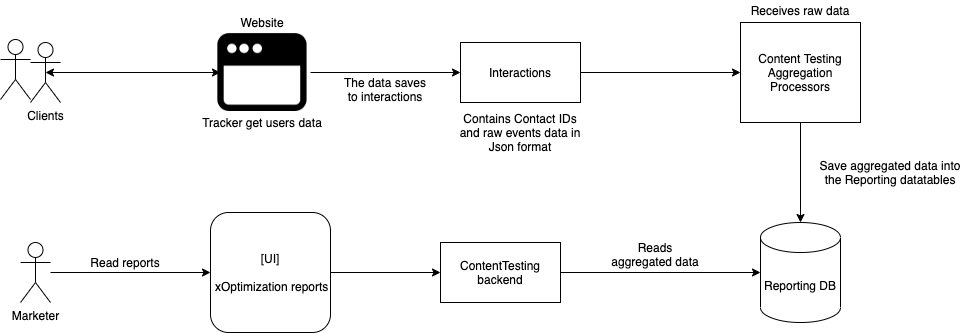

The diagram above was exported from draw.io. Its source (the exported page's mxGraphModel, read from the mxfile embedded in the PNG):
<mxGraphModel dx="1042" dy="610" grid="1" gridSize="10" guides="1" tooltips="1" connect="1" arrows="1" fold="1" page="1" pageScale="1" pageWidth="1920" pageHeight="1200" math="0" shadow="0">
  <root>
    <mxCell id="0" />
    <mxCell id="1" parent="0" />
    <mxCell id="At7CaqNeEbtp5_d4W0tC-1" value="Reporting DB" style="shape=cylinder3;whiteSpace=wrap;html=1;boundedLbl=1;backgroundOutline=1;size=15;" parent="1" vertex="1">
      <mxGeometry x="870" y="290" width="80" height="100" as="geometry" />
    </mxCell>
    <mxCell id="At7CaqNeEbtp5_d4W0tC-2" value="Clients" style="shape=umlActor;verticalLabelPosition=bottom;verticalAlign=top;html=1;outlineConnect=0;" parent="1" vertex="1">
      <mxGeometry x="140" y="110" width="30" height="60" as="geometry" />
    </mxCell>
    <mxCell id="At7CaqNeEbtp5_d4W0tC-3" value="" style="shape=image;html=1;verticalAlign=top;verticalLabelPosition=bottom;labelBackgroundColor=#ffffff;imageAspect=0;aspect=fixed;image=https://cdn2.iconfinder.com/data/icons/flat-ui-4/100/Browser-128.png" parent="1" vertex="1">
      <mxGeometry x="320" y="88" width="104" height="104" as="geometry" />
    </mxCell>
    <mxCell id="At7CaqNeEbtp5_d4W0tC-4" value="" style="endArrow=classic;startArrow=classic;html=1;exitX=0.5;exitY=0.5;exitDx=0;exitDy=0;exitPerimeter=0;entryX=0.096;entryY=0.5;entryDx=0;entryDy=0;entryPerimeter=0;" parent="1" source="At7CaqNeEbtp5_d4W0tC-2" target="At7CaqNeEbtp5_d4W0tC-3" edge="1">
      <mxGeometry width="50" height="50" relative="1" as="geometry">
        <mxPoint x="200" y="151.5" as="sourcePoint" />
        <mxPoint x="290" y="151.5" as="targetPoint" />
      </mxGeometry>
    </mxCell>
    <mxCell id="At7CaqNeEbtp5_d4W0tC-5" value="Interactions" style="rounded=0;whiteSpace=wrap;html=1;" parent="1" vertex="1">
      <mxGeometry x="570" y="110" width="120" height="60" as="geometry" />
    </mxCell>
    <mxCell id="At7CaqNeEbtp5_d4W0tC-6" value="" style="endArrow=classic;html=1;exitX=0.962;exitY=0.5;exitDx=0;exitDy=0;entryX=0;entryY=0.5;entryDx=0;entryDy=0;exitPerimeter=0;" parent="1" source="At7CaqNeEbtp5_d4W0tC-3" target="At7CaqNeEbtp5_d4W0tC-5" edge="1">
      <mxGeometry width="50" height="50" relative="1" as="geometry">
        <mxPoint x="580" y="250" as="sourcePoint" />
        <mxPoint x="630" y="200" as="targetPoint" />
      </mxGeometry>
    </mxCell>
    <mxCell id="At7CaqNeEbtp5_d4W0tC-7" value="Content Testing&lt;br&gt;Aggregation&lt;br&gt;Processors" style="rounded=0;whiteSpace=wrap;html=1;" parent="1" vertex="1">
      <mxGeometry x="850" y="90" width="120" height="100" as="geometry" />
    </mxCell>
    <mxCell id="At7CaqNeEbtp5_d4W0tC-8" value="" style="endArrow=classic;html=1;exitX=1;exitY=0.5;exitDx=0;exitDy=0;entryX=0;entryY=0.5;entryDx=0;entryDy=0;" parent="1" source="At7CaqNeEbtp5_d4W0tC-5" target="At7CaqNeEbtp5_d4W0tC-7" edge="1">
      <mxGeometry width="50" height="50" relative="1" as="geometry">
        <mxPoint x="780" y="190" as="sourcePoint" />
        <mxPoint x="830" y="140" as="targetPoint" />
      </mxGeometry>
    </mxCell>
    <mxCell id="At7CaqNeEbtp5_d4W0tC-9" value="" style="endArrow=classic;html=1;exitX=0.5;exitY=1;exitDx=0;exitDy=0;entryX=0.5;entryY=0;entryDx=0;entryDy=0;entryPerimeter=0;" parent="1" source="At7CaqNeEbtp5_d4W0tC-7" target="At7CaqNeEbtp5_d4W0tC-1" edge="1">
      <mxGeometry width="50" height="50" relative="1" as="geometry">
        <mxPoint x="580" y="230" as="sourcePoint" />
        <mxPoint x="630" y="180" as="targetPoint" />
      </mxGeometry>
    </mxCell>
    <mxCell id="At7CaqNeEbtp5_d4W0tC-10" value="Website" style="text;html=1;strokeColor=none;fillColor=none;align=center;verticalAlign=middle;whiteSpace=wrap;rounded=0;" parent="1" vertex="1">
      <mxGeometry x="352" y="80" width="40" height="20" as="geometry" />
    </mxCell>
    <mxCell id="At7CaqNeEbtp5_d4W0tC-13" value="&amp;nbsp;" style="shape=umlActor;verticalLabelPosition=bottom;verticalAlign=top;html=1;outlineConnect=0;" parent="1" vertex="1">
      <mxGeometry x="110" y="107" width="30" height="60" as="geometry" />
    </mxCell>
    <mxCell id="At7CaqNeEbtp5_d4W0tC-14" value="Contains Contact IDs and raw events data in Json format" style="text;html=1;strokeColor=none;fillColor=none;align=center;verticalAlign=middle;whiteSpace=wrap;rounded=0;" parent="1" vertex="1">
      <mxGeometry x="565" y="190" width="130" height="20" as="geometry" />
    </mxCell>
    <mxCell id="At7CaqNeEbtp5_d4W0tC-15" value="Save aggregated data into the Reporting datatables" style="text;html=1;strokeColor=none;fillColor=none;align=center;verticalAlign=middle;whiteSpace=wrap;rounded=0;" parent="1" vertex="1">
      <mxGeometry x="920" y="230" width="160" height="20" as="geometry" />
    </mxCell>
    <mxCell id="At7CaqNeEbtp5_d4W0tC-16" value="Receives raw data" style="text;html=1;strokeColor=none;fillColor=none;align=center;verticalAlign=middle;whiteSpace=wrap;rounded=0;" parent="1" vertex="1">
      <mxGeometry x="850" y="68" width="120" height="20" as="geometry" />
    </mxCell>
    <mxCell id="At7CaqNeEbtp5_d4W0tC-17" value="Tracker get users data" style="text;html=1;strokeColor=none;fillColor=none;align=center;verticalAlign=middle;whiteSpace=wrap;rounded=0;" parent="1" vertex="1">
      <mxGeometry x="307" y="180" width="130" height="20" as="geometry" />
    </mxCell>
    <mxCell id="S88xiupx5p_F4x0iI1Tg-1" value="The data saves to interactions" style="text;html=1;strokeColor=none;fillColor=none;align=center;verticalAlign=middle;whiteSpace=wrap;rounded=0;" vertex="1" parent="1">
      <mxGeometry x="450" y="147" width="90" height="20" as="geometry" />
    </mxCell>
    <mxCell id="S88xiupx5p_F4x0iI1Tg-2" value="ContentTesting backend" style="rounded=0;whiteSpace=wrap;html=1;" vertex="1" parent="1">
      <mxGeometry x="550" y="310" width="120" height="60" as="geometry" />
    </mxCell>
    <mxCell id="S88xiupx5p_F4x0iI1Tg-3" value="" style="endArrow=classic;html=1;exitX=1;exitY=0.5;exitDx=0;exitDy=0;entryX=0;entryY=0.5;entryDx=0;entryDy=0;entryPerimeter=0;" edge="1" parent="1" source="S88xiupx5p_F4x0iI1Tg-2" target="At7CaqNeEbtp5_d4W0tC-1">
      <mxGeometry width="50" height="50" relative="1" as="geometry">
        <mxPoint x="510" y="310" as="sourcePoint" />
        <mxPoint x="560" y="260" as="targetPoint" />
      </mxGeometry>
    </mxCell>
    <mxCell id="S88xiupx5p_F4x0iI1Tg-4" value="Reads aggregated data" style="text;html=1;strokeColor=none;fillColor=none;align=center;verticalAlign=middle;whiteSpace=wrap;rounded=0;" vertex="1" parent="1">
      <mxGeometry x="720" y="312" width="90" height="20" as="geometry" />
    </mxCell>
    <mxCell id="S88xiupx5p_F4x0iI1Tg-6" value="[UI]&lt;br&gt;&lt;br&gt;&amp;nbsp;xOptimization reports" style="rounded=1;whiteSpace=wrap;html=1;" vertex="1" parent="1">
      <mxGeometry x="320" y="280" width="120" height="120" as="geometry" />
    </mxCell>
    <mxCell id="S88xiupx5p_F4x0iI1Tg-7" value="" style="endArrow=classic;html=1;exitX=1;exitY=0.5;exitDx=0;exitDy=0;" edge="1" parent="1" source="S88xiupx5p_F4x0iI1Tg-6">
      <mxGeometry width="50" height="50" relative="1" as="geometry">
        <mxPoint x="510" y="290" as="sourcePoint" />
        <mxPoint x="550" y="340" as="targetPoint" />
      </mxGeometry>
    </mxCell>
    <mxCell id="S88xiupx5p_F4x0iI1Tg-8" value="Marketer" style="shape=umlActor;verticalLabelPosition=bottom;verticalAlign=top;html=1;outlineConnect=0;" vertex="1" parent="1">
      <mxGeometry x="130" y="310" width="30" height="60" as="geometry" />
    </mxCell>
    <mxCell id="S88xiupx5p_F4x0iI1Tg-10" value="" style="endArrow=classic;html=1;entryX=0;entryY=0.5;entryDx=0;entryDy=0;" edge="1" parent="1" source="S88xiupx5p_F4x0iI1Tg-8" target="S88xiupx5p_F4x0iI1Tg-6">
      <mxGeometry width="50" height="50" relative="1" as="geometry">
        <mxPoint x="510" y="290" as="sourcePoint" />
        <mxPoint x="560" y="240" as="targetPoint" />
      </mxGeometry>
    </mxCell>
    <mxCell id="S88xiupx5p_F4x0iI1Tg-11" value="Read reports" style="text;html=1;strokeColor=none;fillColor=none;align=center;verticalAlign=middle;whiteSpace=wrap;rounded=0;" vertex="1" parent="1">
      <mxGeometry x="190" y="320" width="90" height="20" as="geometry" />
    </mxCell>
  </root>
</mxGraphModel>